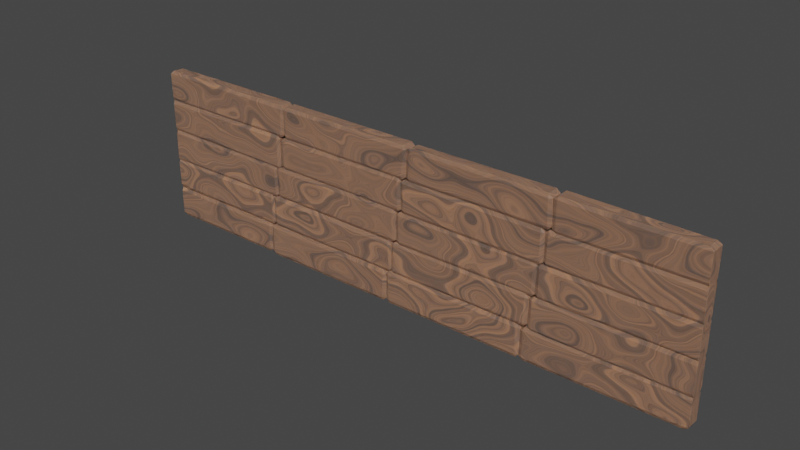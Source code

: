 # Source: wallinsideV1.blend  (saved by Blender 3.3.6; exported with 4.5.12 LTS)
import bpy
from mathutils import Matrix  # noqa: F401  (used for matrix-valued properties, if any)

bpy.ops.wm.read_factory_settings(use_empty=True)
scene = bpy.context.scene
scene.name = 'Scene'

# ---- collections
col_collection = bpy.data.collections.new('Collection'); scene.collection.children.link(col_collection)

# ---- materials (node trees are filled in below, after node groups)
mat_door_material = bpy.data.materials.new('door material')
mat_door_material.use_transparent_shadow = False

# ---- material node trees
mat_door_material.use_nodes = True; mat_door_material.node_tree.nodes.clear()
_N = mat_door_material.node_tree.nodes; _L = mat_door_material.node_tree.links
n0 = _N.new('ShaderNodeTexCoord'); n0.name = 'Texture Coordinate'; n0.location = (-1004, 79)
n1 = _N.new('ShaderNodeMapping'); n1.name = 'Mapping'; n1.location = (-824, 79)
n1.inputs[3].default_value = (0.55, 2.1, 1.0)
n2 = _N.new('ShaderNodeBsdfPrincipled'); n2.name = 'Principled BSDF'; n2.location = (172, 282)
n2.distribution = 'GGX'
n2.subsurface_method = 'RANDOM_WALK_SKIN'
n2.inputs[3].default_value = 1.45
n2.inputs[8].default_value = 1.0
n2.inputs[10].default_value = 0.07273
n2.inputs[27].default_value = (0.0, 0.0, 0.0, 1.0)
n2.inputs[28].default_value = 1.0
n3 = _N.new('ShaderNodeOutputMaterial'); n3.name = 'Material Output'; n3.location = (462, 282)
n4 = _N.new('ShaderNodeTexNoise'); n4.name = 'Noise Texture'; n4.location = (-405, 111)
n4.inputs[2].default_value = 2.0
n4.inputs[3].default_value = 18.8
n4.inputs[4].default_value = 0.7875
n4.inputs[8].default_value = 0.8
n5 = _N.new('ShaderNodeValToRGB'); n5.name = 'ColorRamp.001'; n5.location = (-241, -170)
while len(n5.color_ramp.elements) > 1: n5.color_ramp.elements.remove(n5.color_ramp.elements[-1])
n5.color_ramp.elements[0].position = 0.2636; n5.color_ramp.elements[0].color = (0.0, 0.0, 0.0, 1.0)
_e = n5.color_ramp.elements.new(0.8523); _e.color = (1.0, 1.0, 1.0, 1.0)
n6 = _N.new('ShaderNodeBump'); n6.name = 'Bump'; n6.location = (-219, -451)
n6.inputs[0].default_value = 0.1
n6.inputs[1].default_value = 1.0
n6.inputs[2].default_value = 1.0
n7 = _N.new('ShaderNodeValToRGB'); n7.name = 'ColorRamp'; n7.location = (-207, 104)
n7.color_ramp.interpolation = 'EASE'
while len(n7.color_ramp.elements) > 1: n7.color_ramp.elements.remove(n7.color_ramp.elements[-1])
n7.color_ramp.elements[0].position = 0.0; n7.color_ramp.elements[0].color = (0.2249, 0.06509, 0.02765, 1.0)
_e = n7.color_ramp.elements.new(0.2727); _e.color = (0.5206, 0.2218, 0.09714, 1.0)
_e = n7.color_ramp.elements.new(0.7); _e.color = (0.0, 0.0, 0.0, 1.0)
n8 = _N.new('ShaderNodeTexNoise'); n8.name = 'Musgrave Texture'; n8.location = (-644, 119)
n8.width = 150
n8.normalize = False
n8.inputs[2].default_value = 0.4
n8.inputs[3].default_value = 1.0
n8.inputs[4].default_value = 0.25
n9 = _N.new('ShaderNodeMix'); n9.name = 'Mix'; n9.location = (2, 162)
n9.data_type = 'RGBA'
n9.inputs[0].default_value = 0.07273
n9.inputs[7].default_value = (0.8, 0.8, 0.8, 1.0)
_L.new(n2.outputs[0], n3.inputs[0])
_L.new(n8.outputs[0], n4.inputs[0])
_L.new(n1.outputs[0], n8.inputs[0])
_L.new(n0.outputs[3], n1.inputs[0])
_L.new(n4.outputs[0], n7.inputs[0])
_L.new(n7.outputs[0], n2.inputs[9])
_L.new(n4.outputs[0], n6.inputs[3])
_L.new(n6.outputs[0], n2.inputs[5])
_L.new(n4.outputs[0], n5.inputs[0])
_L.new(n5.outputs[0], n2.inputs[2])
_L.new(n7.outputs[0], n9.inputs[6])
_L.new(n9.outputs[2], n2.inputs[0])
n3.is_active_output = True

# ---- world
world_world = bpy.data.worlds.new('World'); scene.world = world_world
world_world.use_nodes = True; world_world.node_tree.nodes.clear()
_N = world_world.node_tree.nodes; _L = world_world.node_tree.links
n0 = _N.new('ShaderNodeOutputWorld'); n0.name = 'World Output'; n0.location = (300, 300)
n1 = _N.new('ShaderNodeBackground'); n1.name = 'Background'; n1.location = (10, 300)
n1.inputs[0].default_value = (0.05088, 0.05088, 0.05088, 1.0)
_L.new(n1.outputs[0], n0.inputs[0])
n0.is_active_output = True
world_world.color = (0.05088, 0.05088, 0.05088)
world_world.use_sun_shadow = False
world_world.sun_shadow_jitter_overblur = 0.0

# ---- meshes
me_cube = bpy.data.meshes.new('Cube')
me_cube.from_pydata([(8.173, 0.4519, 1.848), (8.176, 0.3665, 2.045), (8.398, 0.3618, 1.846), (8.173, 0.3251, 0.03866), (8.18, 0.4187, 0.2402), (8.393, 0.3285, 0.2373), (8.418, -0.379, 1.825), (8.207, -0.3832, 2.023), (8.201, -0.4679, 1.821), (8.347, -0.3405, 0.2198), (8.119, -0.4306, 0.2178), (8.116, -0.3363, 0.0209), (0.01943, 0.4664, 1.806), (0.01943, 0.3771, 1.803), (0.01943, 0.3799, 2.003), (0.01943, 0.3536, 0.2748), (0.01943, 0.4427, 0.2788), (0.2638, 0.3501, 0.07414), (0.01943, -0.3576, 1.783), (0.01943, -0.4478, 1.781), (0.01943, -0.3581, 1.983), (0.2638, -0.3587, 0.03258), (0.01943, -0.448, 0.2267), (0.01943, -0.359, 0.2323), (17.42, 0.4459, 1.892), (17.42, 0.355, 2.085), (17.64, 0.3562, 1.887), (17.4, 0.3686, 0.01896), (17.4, 0.4568, 0.2187), (17.63, 0.3675, 0.2182), (17.65, -0.3986, 1.835), (17.43, -0.4012, 2.034), (17.43, -0.4868, 1.828), (17.63, -0.3673, 0.2155), (17.41, -0.4574, 0.2138), (17.41, -0.364, 0.01486), (8.6, 0.4517, 1.84), (8.378, 0.3623, 1.837), (8.598, 0.3627, 2.038), (8.39, 0.358, 0.221), (8.611, 0.4478, 0.2267), (8.612, 0.3578, 0.02117), (8.367, -0.35, 1.822), (8.586, -0.441, 1.82), (8.586, -0.3479, 2.021), (8.608, -0.3832, -0.0272), (8.605, -0.4691, 0.1661), (8.385, -0.3799, 0.1714), (26.65, 0.4285, 1.802), (26.65, 0.3371, 2.007), (26.87, 0.3379, 1.806), (26.68, 0.3552, 0.0366), (26.68, 0.4428, 0.2363), (26.9, 0.3529, 0.238), (26.83, -0.357, 1.853), (26.6, -0.3542, 2.053), (26.6, -0.4465, 1.86), (26.83, -0.3796, 0.2356), (26.6, -0.4688, 0.2342), (26.61, -0.382, 0.03514), (17.87, 0.4658, 1.852), (17.64, 0.3772, 1.855), (17.87, 0.3768, 2.053), (17.57, 0.373, 0.1606), (17.78, 0.462, 0.1592), (17.78, 0.3719, -0.03681), (17.62, -0.3582, 1.868), (17.84, -0.4477, 1.87), (17.84, -0.3574, 2.068), (17.86, -0.3658, -0.008101), (17.87, -0.4545, 0.195), (17.64, -0.3647, 0.1904), (36.7, 0.4227, 1.856), (36.7, 0.3302, 2.054), (36.7, 0.3325, 1.855), (36.47, 0.359, 0.04178), (36.7, 0.4456, 0.2376), (36.7, 0.3562, 0.2418), (36.7, -0.3638, 1.847), (36.7, -0.3626, 2.047), (36.7, -0.4533, 1.846), (36.7, -0.3733, 0.2706), (36.7, -0.463, 0.2729), (36.47, -0.3747, 0.06984), (27.08, 0.4482, 1.866), (26.86, 0.3594, 1.864), (27.08, 0.3593, 2.063), (26.9, 0.3542, 0.2151), (27.12, 0.4438, 0.2155), (27.12, 0.3536, 0.01628), (26.86, -0.3653, 1.844), (27.08, -0.4548, 1.842), (27.09, -0.3634, 2.044), (27.06, -0.3827, 0.01881), (27.05, -0.4703, 0.2185), (26.84, -0.381, 0.2169), (8.57, 0.459, 3.79), (8.564, 0.3677, 3.994), (8.787, 0.3696, 3.793), (8.581, 0.3838, 2.069), (8.584, 0.4716, 2.27), (8.8, 0.3827, 2.27), (8.749, -0.3669, 3.824), (8.526, -0.3692, 4.024), (8.524, -0.4567, 3.828), (8.764, -0.3506, 2.258), (8.539, -0.4405, 2.256), (8.545, -0.3489, 2.058), (0.01943, 0.4477, 3.842), (0.01943, 0.3579, 3.842), (0.01943, 0.3581, 4.04), (0.01943, 0.3583, 2.221), (0.01943, 0.4484, 2.22), (0.01943, 0.3589, 2.023), (0.01943, -0.3766, 3.83), (0.01943, -0.466, 3.829), (0.01943, -0.378, 4.03), (0.01943, -0.362, 2.038), (0.01943, -0.4531, 2.24), (0.01943, -0.3639, 2.237), (17.83, 0.4743, 3.903), (17.83, 0.3874, 4.091), (18.05, 0.3856, 3.891), (17.78, 0.3617, 2.042), (17.78, 0.4538, 2.24), (18.01, 0.3644, 2.241), (18.03, -0.3758, 3.795), (17.81, -0.379, 3.996), (17.81, -0.4645, 3.785), (18.05, -0.3456, 2.251), (17.84, -0.4359, 2.253), (17.84, -0.3425, 2.052), (9.034, 0.4366, 3.895), (8.801, 0.3462, 3.891), (9.026, 0.3456, 4.09), (8.781, 0.3574, 2.28), (9.009, 0.447, 2.278), (8.998, 0.3589, 2.08), (8.709, -0.352, 3.855), (8.917, -0.4422, 3.849), (8.928, -0.3504, 4.053), (8.938, -0.3714, 2.088), (8.928, -0.4587, 2.288), (8.715, -0.3699, 2.288), (27.02, 0.4515, 3.874), (27.02, 0.3623, 4.074), (27.25, 0.3625, 3.876), (27.08, 0.3598, 2.071), (27.08, 0.4496, 2.267), (27.29, 0.3602, 2.271), (27.27, -0.3821, 3.874), (27.05, -0.3839, 4.073), (27.05, -0.4702, 3.874), (27.24, -0.3564, 2.3), (27.01, -0.4469, 2.304), (27.01, -0.354, 2.101), (18.26, 0.434, 3.801), (18.03, 0.344, 3.804), (18.25, 0.3428, 4.005), (18.05, 0.3574, 2.236), (18.28, 0.447, 2.231), (18.27, 0.3592, 2.038), (18.0, -0.3299, 3.843), (18.22, -0.421, 3.849), (18.22, -0.3247, 4.042), (18.22, -0.3891, 2.092), (18.21, -0.4718, 2.297), (18.0, -0.3832, 2.291), (36.7, 0.447, 3.852), (36.7, 0.3561, 4.052), (36.7, 0.3578, 3.853), (36.7, 0.3702, 2.043), (36.7, 0.4583, 2.248), (36.7, 0.3687, 2.241), (36.7, -0.363, 3.853), (36.7, -0.3617, 4.052), (36.7, -0.4526, 3.852), (36.7, -0.3742, 2.197), (36.7, -0.4634, 2.191), (36.7, -0.3753, 1.997), (27.46, 0.4335, 3.823), (27.25, 0.3435, 3.824), (27.46, 0.3402, 4.025), (27.29, 0.3721, 2.296), (27.52, 0.4614, 2.308), (27.52, 0.3758, 2.095), (27.29, -0.3619, 3.839), (27.51, -0.4514, 3.841), (27.51, -0.362, 4.039), (27.5, -0.361, 1.989), (27.5, -0.4505, 2.175), (27.28, -0.3606, 2.189), (8.96, 0.4415, 5.887), (8.966, 0.3491, 6.084), (9.175, 0.3513, 5.885), (8.859, 0.3777, 4.043), (8.863, 0.4645, 4.243), (9.092, 0.3747, 4.242), (9.134, -0.353, 5.862), (8.911, -0.3541, 6.061), (8.907, -0.4422, 5.859), (9.143, -0.3412, 4.238), (8.931, -0.4318, 4.236), (8.925, -0.3409, 4.037), (0.01943, 0.4673, 5.895), (0.01943, 0.3785, 5.889), (0.01943, 0.3768, 6.089), (0.01943, 0.3866, 4.243), (0.01943, 0.4758, 4.249), (0.01943, 0.3873, 4.044), (0.01943, -0.3489, 5.84), (0.01943, -0.4388, 5.835), (0.01943, -0.3453, 6.041), (0.01943, -0.3852, 3.991), (0.01943, -0.4707, 4.184), (0.01943, -0.3821, 4.19), (18.18, 0.4574, 5.872), (18.17, 0.3702, 6.073), (18.39, 0.368, 5.874), (18.15, 0.3471, 4.063), (18.16, 0.439, 4.264), (18.37, 0.3487, 4.261), (18.34, -0.3632, 5.892), (18.12, -0.3672, 6.092), (18.11, -0.4531, 5.895), (18.36, -0.3331, 4.252), (18.13, -0.4231, 4.251), (18.14, -0.3299, 4.053), (9.287, 0.4547, 5.866), (9.067, 0.365, 5.867), (9.286, 0.3637, 6.067), (9.088, 0.3768, 4.319), (9.304, 0.4656, 4.323), (9.311, 0.3776, 4.118), (9.078, -0.3743, 5.878), (9.3, -0.4637, 5.879), (9.293, -0.3774, 6.077), (9.345, -0.3443, 4.076), (9.344, -0.4371, 4.271), (9.119, -0.3479, 4.276), (27.4, 0.4242, 5.837), (27.41, 0.3317, 6.042), (27.63, 0.3342, 5.843), (27.39, 0.3609, 4.06), (27.39, 0.4474, 4.26), (27.61, 0.3582, 4.26), (27.69, -0.3466, 5.885), (27.47, -0.3451, 6.083), (27.47, -0.4361, 5.889), (27.63, -0.3586, 4.256), (27.41, -0.449, 4.256), (27.4, -0.361, 4.057), (18.54, 0.4371, 5.837), (18.32, 0.348, 5.837), (18.55, 0.3481, 6.036), (18.29, 0.3443, 4.266), (18.5, 0.434, 4.266), (18.51, 0.344, 4.066), (18.37, -0.3534, 5.832), (18.59, -0.4429, 5.833), (18.58, -0.3486, 6.033), (18.64, -0.3954, 4.065), (18.65, -0.48, 4.264), (18.41, -0.3914, 4.264), (36.7, 0.4443, 5.88), (36.7, 0.3524, 6.079), (36.7, 0.3543, 5.88), (36.7, 0.3761, 4.06), (36.7, 0.4632, 4.261), (36.7, 0.374, 4.26), (36.7, -0.3618, 5.874), (36.7, -0.3656, 6.074), (36.7, -0.4511, 5.874), (36.7, -0.3281, 4.243), (36.7, -0.4189, 4.241), (36.7, -0.3252, 4.044), (27.83, 0.4582, 5.874), (27.61, 0.3691, 5.873), (27.83, 0.3694, 6.073), (27.59, 0.3635, 4.24), (27.81, 0.4533, 4.239), (27.81, 0.3631, 4.041), (27.61, -0.3528, 5.865), (27.83, -0.4427, 5.865), (27.83, -0.3507, 6.065), (27.83, -0.3739, 4.059), (27.83, -0.461, 4.261), (27.6, -0.3726, 4.259), (9.27, 0.4229, 7.871), (9.27, 0.3317, 8.076), (9.488, 0.3331, 7.875), (9.245, 0.3488, 6.05), (9.244, 0.4365, 6.257), (9.469, 0.3472, 6.248), (9.474, -0.3725, 7.918), (9.251, -0.3742, 8.117), (9.251, -0.4619, 7.923), (9.492, -0.3569, 6.183), (9.275, -0.4462, 6.176), (9.274, -0.355, 5.985), (0.01943, 0.43, 7.914), (0.01943, 0.3407, 7.912), (0.01943, 0.3401, 8.111), (0.01943, 0.3437, 6.3), (0.01943, 0.4334, 6.305), (0.01943, 0.3443, 6.099), (0.01943, -0.3661, 7.89), (0.01943, -0.4558, 7.888), (0.01943, -0.3679, 8.09), (0.01943, -0.3508, 6.054), (0.01943, -0.442, 6.248), (0.01943, -0.3524, 6.255), (18.49, 0.4549, 7.873), (18.49, 0.3635, 8.079), (18.71, 0.3653, 7.879), (18.51, 0.3821, 6.047), (18.51, 0.4698, 6.244), (18.73, 0.381, 6.247), (18.71, -0.3768, 7.928), (18.49, -0.3781, 8.125), (18.49, -0.4661, 7.932), (18.73, -0.3644, 6.267), (18.51, -0.4536, 6.27), (18.51, -0.3626, 6.068), (9.7, 0.4511, 7.863), (9.486, 0.3615, 7.862), (9.71, 0.3628, 8.062), (9.467, 0.3515, 6.234), (9.677, 0.4417, 6.229), (9.685, 0.351, 6.035), (9.547, -0.3674, 7.856), (9.774, -0.4571, 7.858), (9.767, -0.3697, 8.058), (9.773, -0.3488, 6.081), (9.783, -0.4404, 6.287), (9.551, -0.3506, 6.281), (27.74, 0.4509, 7.887), (27.75, 0.363, 8.088), (27.96, 0.3614, 7.888), (27.73, 0.3466, 6.015), (27.73, 0.4378, 6.212), (27.95, 0.348, 6.213), (27.98, -0.3795, 7.896), (27.76, -0.3782, 8.095), (27.76, -0.4689, 7.897), (27.98, -0.3889, 6.231), (27.77, -0.4778, 6.234), (27.76, -0.3894, 6.032), (18.96, 0.4537, 7.875), (18.73, 0.3642, 7.876), (18.96, 0.3649, 8.076), (18.72, 0.3579, 6.253), (18.94, 0.4472, 6.252), (18.94, 0.3569, 6.053), (18.69, -0.3727, 7.886), (18.9, -0.4623, 7.887), (18.9, -0.3737, 8.085), (18.96, -0.3649, 6.055), (18.95, -0.4554, 6.255), (18.73, -0.3652, 6.255), (36.7, 0.4563, 7.885), (36.7, 0.3685, 8.083), (36.7, 0.3669, 7.882), (36.7, 0.3516, 6.05), (36.7, 0.4429, 6.248), (36.7, 0.3531, 6.249), (36.7, -0.3628, 7.878), (36.7, -0.3629, 8.078), (36.7, -0.4523, 7.878), (36.7, -0.3611, 6.267), (36.7, -0.4506, 6.269), (36.7, -0.3608, 6.068), (28.24, 0.4523, 7.957), (28.02, 0.3626, 7.955), (28.24, 0.3628, 8.153), (27.99, 0.362, 6.296), (28.22, 0.4513, 6.296), (28.21, 0.3617, 6.096), (27.99, -0.3612, 7.919), (28.21, -0.4508, 7.914), (28.21, -0.3616, 8.118), (28.18, -0.3582, 6.091), (28.18, -0.4481, 6.289), (27.96, -0.3585, 6.291), (9.693, 0.4684, 9.902), (9.702, 0.3813, 10.1), (9.916, 0.3788, 9.903), (9.627, 0.356, 8.071), (9.638, 0.448, 8.27), (9.855, 0.3584, 8.271), (9.932, -0.3845, 9.898), (9.724, -0.3876, 10.1), (9.714, -0.4735, 9.897), (9.832, -0.3544, 8.276), (9.607, -0.4443, 8.277), (9.598, -0.351, 8.077), (0.01943, 0.467, 9.837), (0.01943, 0.3775, 9.841), (0.1753, 0.3797, 10.04), (0.01943, 0.3594, 8.249), (0.01943, 0.4489, 8.246), (0.01943, 0.3571, 8.051), (0.01943, -0.3613, 9.884), (0.01943, -0.4514, 9.89), (0.1753, -0.3618, 10.08), (0.01943, -0.3617, 8.079), (0.01943, -0.4511, 8.282), (0.01943, -0.3619, 8.278), (18.9, 0.4606, 9.897), (18.89, 0.3715, 10.1), (19.11, 0.371, 9.897), (18.88, 0.3674, 8.06), (18.89, 0.4574, 8.257), (19.1, 0.3679, 8.259), (19.09, -0.363, 9.889), (18.88, -0.3617, 10.09), (18.87, -0.4525, 9.888), (19.04, -0.3728, 8.274), (18.81, -0.4622, 8.277), (18.81, -0.3738, 8.075), (10.07, 0.463, 9.853), (9.855, 0.3735, 9.856), (10.07, 0.374, 10.06), (9.88, 0.3692, 8.272), (10.1, 0.4587, 8.269), (10.1, 0.3687, 8.072), (9.864, -0.3608, 9.885), (10.09, -0.4504, 9.888), (10.08, -0.3601, 10.08), (10.09, -0.3676, 8.089), (10.09, -0.4564, 8.291), (9.867, -0.3667, 8.289), (28.04, 0.4549, 9.899), (28.03, 0.3693, 10.1), (28.26, 0.3659, 9.9), (28.13, 0.3319, 8.087), (28.12, 0.4253, 8.281), (28.34, 0.3347, 8.287), (28.3, -0.4002, 9.888), (28.07, -0.4, 10.09), (28.08, -0.4885, 9.887), (28.34, -0.3918, 8.337), (28.12, -0.4808, 8.342), (28.13, -0.3902, 8.136), (19.33, 0.4381, 9.836), (19.12, 0.3479, 9.842), (19.34, 0.3456, 10.04), (19.08, 0.3719, 8.277), (19.3, 0.4605, 8.276), (19.3, 0.374, 8.077), (19.17, -0.3518, 9.902), (19.39, -0.4425, 9.909), (19.4, -0.3514, 10.1), (19.31, -0.3674, 8.083), (19.32, -0.4553, 8.283), (19.1, -0.3652, 8.28), (36.7, 0.4503, 9.895), (36.47, 0.3606, 10.09), (36.7, 0.3601, 9.893), (36.7, 0.3617, 8.069), (36.7, 0.451, 8.264), (36.7, 0.3617, 8.269), (36.7, -0.3655, 9.882), (36.47, -0.3638, 10.08), (36.7, -0.4549, 9.881), (36.7, -0.3784, 8.309), (36.7, -0.4674, 8.312), (36.7, -0.3796, 8.108), (28.57, 0.4735, 9.931), (28.35, 0.3845, 9.928), (28.57, 0.3873, 10.13), (28.36, 0.357, 8.27), (28.58, 0.4468, 8.274), (28.58, 0.354, 8.07), (28.36, -0.3578, 9.901), (28.58, -0.4475, 9.897), (28.58, -0.3575, 10.1), (28.57, -0.3629, 8.042), (28.57, -0.4519, 8.238), (28.35, -0.362, 8.24)], [], [(17, 3, 11, 21), (23, 18, 13, 15), (40, 36, 24, 28), (10, 8, 19, 22), (1, 14, 20, 7), (5, 2, 6, 9), (41, 27, 35, 45), (47, 42, 37, 39), (64, 60, 48, 52), (34, 32, 43, 46), (25, 38, 44, 31), (29, 26, 30, 33), (65, 51, 59, 69), (71, 66, 61, 63), (88, 84, 72, 76), (58, 56, 67, 70), (49, 62, 68, 55), (53, 50, 54, 57), (89, 75, 83, 93), (95, 90, 85, 87), (112, 108, 96, 100), (82, 80, 91, 94), (73, 86, 92, 79), (77, 74, 78, 81), (113, 99, 107, 117), (119, 114, 109, 111), (136, 132, 120, 124), (106, 104, 115, 118), (97, 110, 116, 103), (101, 98, 102, 105), (137, 123, 131, 141), (143, 138, 133, 135), (160, 156, 144, 148), (130, 128, 139, 142), (121, 134, 140, 127), (125, 122, 126, 129), (161, 147, 155, 165), (167, 162, 157, 159), (184, 180, 168, 172), (154, 152, 163, 166), (145, 158, 164, 151), (149, 146, 150, 153), (185, 171, 179, 189), (191, 186, 181, 183), (208, 204, 192, 196), (178, 176, 187, 190), (169, 182, 188, 175), (173, 170, 174, 177), (209, 195, 203, 213), (215, 210, 205, 207), (232, 228, 216, 220), (202, 200, 211, 214), (193, 206, 212, 199), (197, 194, 198, 201), (233, 219, 227, 237), (239, 234, 229, 231), (256, 252, 240, 244), (226, 224, 235, 238), (217, 230, 236, 223), (221, 218, 222, 225), (257, 243, 251, 261), (263, 258, 253, 255), (280, 276, 264, 268), (250, 248, 259, 262), (241, 254, 260, 247), (245, 242, 246, 249), (281, 267, 275, 285), (287, 282, 277, 279), (304, 300, 288, 292), (274, 272, 283, 286), (265, 278, 284, 271), (269, 266, 270, 273), (305, 291, 299, 309), (311, 306, 301, 303), (328, 324, 312, 316), (298, 296, 307, 310), (289, 302, 308, 295), (293, 290, 294, 297), (329, 315, 323, 333), (335, 330, 325, 327), (352, 348, 336, 340), (322, 320, 331, 334), (313, 326, 332, 319), (317, 314, 318, 321), (353, 339, 347, 357), (359, 354, 349, 351), (376, 372, 360, 364), (346, 344, 355, 358), (337, 350, 356, 343), (341, 338, 342, 345), (377, 363, 371, 381), (383, 378, 373, 375), (400, 396, 384, 388), (370, 368, 379, 382), (361, 374, 380, 367), (365, 362, 366, 369), (401, 387, 395, 405), (407, 402, 397, 399), (424, 420, 408, 412), (394, 392, 403, 406), (385, 398, 404, 391), (389, 386, 390, 393), (425, 411, 419, 429), (431, 426, 421, 423), (448, 444, 432, 436), (418, 416, 427, 430), (409, 422, 428, 415), (413, 410, 414, 417), (449, 435, 443, 453), (455, 450, 445, 447), (472, 468, 456, 460), (442, 440, 451, 454), (433, 446, 452, 439), (437, 434, 438, 441), (473, 459, 467, 477), (479, 474, 469, 471), (466, 464, 475, 478), (457, 470, 476, 463), (461, 458, 462, 465), (0, 1, 2), (3, 4, 5), (6, 7, 8), (9, 10, 11), (12, 13, 14), (15, 16, 17), (18, 19, 20), (21, 22, 23), (24, 25, 26), (27, 28, 29), (30, 31, 32), (33, 34, 35), (36, 37, 38), (39, 40, 41), (42, 43, 44), (45, 46, 47), (48, 49, 50), (51, 52, 53), (54, 55, 56), (57, 58, 59), (60, 61, 62), (63, 64, 65), (66, 67, 68), (69, 70, 71), (72, 73, 74), (75, 76, 77), (78, 79, 80), (81, 82, 83), (84, 85, 86), (87, 88, 89), (90, 91, 92), (93, 94, 95), (96, 97, 98), (99, 100, 101), (102, 103, 104), (105, 106, 107), (108, 109, 110), (111, 112, 113), (114, 115, 116), (117, 118, 119), (120, 121, 122), (123, 124, 125), (126, 127, 128), (129, 130, 131), (132, 133, 134), (135, 136, 137), (138, 139, 140), (141, 142, 143), (144, 145, 146), (147, 148, 149), (150, 151, 152), (153, 154, 155), (156, 157, 158), (159, 160, 161), (162, 163, 164), (165, 166, 167), (168, 169, 170), (171, 172, 173), (174, 175, 176), (177, 178, 179), (180, 181, 182), (183, 184, 185), (186, 187, 188), (189, 190, 191), (192, 193, 194), (195, 196, 197), (198, 199, 200), (201, 202, 203), (204, 205, 206), (207, 208, 209), (210, 211, 212), (213, 214, 215), (216, 217, 218), (219, 220, 221), (222, 223, 224), (225, 226, 227), (228, 229, 230), (231, 232, 233), (234, 235, 236), (237, 238, 239), (240, 241, 242), (243, 244, 245), (246, 247, 248), (249, 250, 251), (252, 253, 254), (255, 256, 257), (258, 259, 260), (261, 262, 263), (264, 265, 266), (267, 268, 269), (270, 271, 272), (273, 274, 275), (276, 277, 278), (279, 280, 281), (282, 283, 284), (285, 286, 287), (288, 289, 290), (291, 292, 293), (294, 295, 296), (297, 298, 299), (300, 301, 302), (303, 304, 305), (306, 307, 308), (309, 310, 311), (312, 313, 314), (315, 316, 317), (318, 319, 320), (321, 322, 323), (324, 325, 326), (327, 328, 329), (330, 331, 332), (333, 334, 335), (336, 337, 338), (339, 340, 341), (342, 343, 344), (345, 346, 347), (348, 349, 350), (351, 352, 353), (354, 355, 356), (357, 358, 359), (360, 361, 362), (363, 364, 365), (366, 367, 368), (369, 370, 371), (372, 373, 374), (375, 376, 377), (378, 379, 380), (381, 382, 383), (384, 385, 386), (387, 388, 389), (390, 391, 392), (393, 394, 395), (396, 397, 398), (399, 400, 401), (402, 403, 404), (405, 406, 407), (408, 409, 410), (411, 412, 413), (414, 415, 416), (417, 418, 419), (420, 421, 422), (423, 424, 425), (426, 427, 428), (429, 430, 431), (432, 433, 434), (435, 436, 437), (438, 439, 440), (441, 442, 443), (444, 445, 446), (447, 448, 449), (450, 451, 452), (453, 454, 455), (456, 457, 458), (459, 460, 461), (462, 463, 464), (465, 466, 467), (468, 469, 470), (471, 472, 473), (474, 475, 476), (477, 478, 479), (17, 21, 23, 15), (3, 17, 16, 4), (2, 5, 4, 0), (22, 19, 18, 23), (8, 10, 9, 6), (12, 16, 15, 13), (7, 20, 19, 8), (1, 7, 6, 2), (21, 11, 10, 22), (20, 14, 13, 18), (14, 1, 0, 12), (11, 3, 5, 9), (41, 45, 47, 39), (27, 41, 40, 28), (26, 29, 28, 24), (46, 43, 42, 47), (32, 34, 33, 30), (36, 40, 39, 37), (31, 44, 43, 32), (25, 31, 30, 26), (45, 35, 34, 46), (44, 38, 37, 42), (38, 25, 24, 36), (35, 27, 29, 33), (65, 69, 71, 63), (51, 65, 64, 52), (50, 53, 52, 48), (70, 67, 66, 71), (56, 58, 57, 54), (60, 64, 63, 61), (55, 68, 67, 56), (49, 55, 54, 50), (69, 59, 58, 70), (68, 62, 61, 66), (62, 49, 48, 60), (59, 51, 53, 57), (89, 93, 95, 87), (75, 89, 88, 76), (74, 77, 76, 72), (94, 91, 90, 95), (80, 82, 81, 78), (84, 88, 87, 85), (79, 92, 91, 80), (73, 79, 78, 74), (93, 83, 82, 94), (92, 86, 85, 90), (86, 73, 72, 84), (83, 75, 77, 81), (113, 117, 119, 111), (99, 113, 112, 100), (98, 101, 100, 96), (118, 115, 114, 119), (104, 106, 105, 102), (108, 112, 111, 109), (103, 116, 115, 104), (97, 103, 102, 98), (117, 107, 106, 118), (116, 110, 109, 114), (110, 97, 96, 108), (107, 99, 101, 105), (137, 141, 143, 135), (123, 137, 136, 124), (122, 125, 124, 120), (142, 139, 138, 143), (128, 130, 129, 126), (132, 136, 135, 133), (127, 140, 139, 128), (121, 127, 126, 122), (141, 131, 130, 142), (140, 134, 133, 138), (134, 121, 120, 132), (131, 123, 125, 129), (161, 165, 167, 159), (147, 161, 160, 148), (146, 149, 148, 144), (166, 163, 162, 167), (152, 154, 153, 150), (156, 160, 159, 157), (151, 164, 163, 152), (145, 151, 150, 146), (165, 155, 154, 166), (164, 158, 157, 162), (158, 145, 144, 156), (155, 147, 149, 153), (185, 189, 191, 183), (171, 185, 184, 172), (170, 173, 172, 168), (190, 187, 186, 191), (176, 178, 177, 174), (180, 184, 183, 181), (175, 188, 187, 176), (169, 175, 174, 170), (189, 179, 178, 190), (188, 182, 181, 186), (182, 169, 168, 180), (179, 171, 173, 177), (209, 213, 215, 207), (195, 209, 208, 196), (194, 197, 196, 192), (214, 211, 210, 215), (200, 202, 201, 198), (204, 208, 207, 205), (199, 212, 211, 200), (193, 199, 198, 194), (213, 203, 202, 214), (212, 206, 205, 210), (206, 193, 192, 204), (203, 195, 197, 201), (233, 237, 239, 231), (219, 233, 232, 220), (218, 221, 220, 216), (238, 235, 234, 239), (224, 226, 225, 222), (228, 232, 231, 229), (223, 236, 235, 224), (217, 223, 222, 218), (237, 227, 226, 238), (236, 230, 229, 234), (230, 217, 216, 228), (227, 219, 221, 225), (257, 261, 263, 255), (243, 257, 256, 244), (242, 245, 244, 240), (262, 259, 258, 263), (248, 250, 249, 246), (252, 256, 255, 253), (247, 260, 259, 248), (241, 247, 246, 242), (261, 251, 250, 262), (260, 254, 253, 258), (254, 241, 240, 252), (251, 243, 245, 249), (281, 285, 287, 279), (267, 281, 280, 268), (266, 269, 268, 264), (286, 283, 282, 287), (272, 274, 273, 270), (276, 280, 279, 277), (271, 284, 283, 272), (265, 271, 270, 266), (285, 275, 274, 286), (284, 278, 277, 282), (278, 265, 264, 276), (275, 267, 269, 273), (305, 309, 311, 303), (291, 305, 304, 292), (290, 293, 292, 288), (310, 307, 306, 311), (296, 298, 297, 294), (300, 304, 303, 301), (295, 308, 307, 296), (289, 295, 294, 290), (309, 299, 298, 310), (308, 302, 301, 306), (302, 289, 288, 300), (299, 291, 293, 297), (329, 333, 335, 327), (315, 329, 328, 316), (314, 317, 316, 312), (334, 331, 330, 335), (320, 322, 321, 318), (324, 328, 327, 325), (319, 332, 331, 320), (313, 319, 318, 314), (333, 323, 322, 334), (332, 326, 325, 330), (326, 313, 312, 324), (323, 315, 317, 321), (353, 357, 359, 351), (339, 353, 352, 340), (338, 341, 340, 336), (358, 355, 354, 359), (344, 346, 345, 342), (348, 352, 351, 349), (343, 356, 355, 344), (337, 343, 342, 338), (357, 347, 346, 358), (356, 350, 349, 354), (350, 337, 336, 348), (347, 339, 341, 345), (377, 381, 383, 375), (363, 377, 376, 364), (362, 365, 364, 360), (382, 379, 378, 383), (368, 370, 369, 366), (372, 376, 375, 373), (367, 380, 379, 368), (361, 367, 366, 362), (381, 371, 370, 382), (380, 374, 373, 378), (374, 361, 360, 372), (371, 363, 365, 369), (401, 405, 407, 399), (387, 401, 400, 388), (386, 389, 388, 384), (406, 403, 402, 407), (392, 394, 393, 390), (396, 400, 399, 397), (391, 404, 403, 392), (385, 391, 390, 386), (405, 395, 394, 406), (404, 398, 397, 402), (398, 385, 384, 396), (395, 387, 389, 393), (425, 429, 431, 423), (411, 425, 424, 412), (410, 413, 412, 408), (430, 427, 426, 431), (416, 418, 417, 414), (420, 424, 423, 421), (415, 428, 427, 416), (409, 415, 414, 410), (429, 419, 418, 430), (428, 422, 421, 426), (422, 409, 408, 420), (419, 411, 413, 417), (449, 453, 455, 447), (435, 449, 448, 436), (434, 437, 436, 432), (454, 451, 450, 455), (440, 442, 441, 438), (444, 448, 447, 445), (439, 452, 451, 440), (433, 439, 438, 434), (453, 443, 442, 454), (452, 446, 445, 450), (446, 433, 432, 444), (443, 435, 437, 441), (473, 477, 479, 471), (459, 473, 472, 460), (458, 461, 460, 456), (478, 475, 474, 479), (464, 466, 465, 462), (468, 472, 471, 469), (463, 476, 475, 464), (457, 463, 462, 458), (477, 467, 466, 478), (476, 470, 469, 474), (470, 457, 456, 468), (467, 459, 461, 465), (16, 12, 0, 4)])
_uv = me_cube.uv_layers.new(name='UVMap')
_uv.uv.foreach_set('vector', [0.1309, 0.5253, 0.3691, 0.5266, 0.369, 0.7234, 0.131, 0.7247, 0.4006, 0.02502, 0.5994, 0.02458, 0.5991, 0.2254, 0.4009, 0.225, 0.3997, 0.256, 0.6003, 0.256, 0.6009, 0.494, 0.3991, 0.494, 0.3999, 0.756, 0.6001, 0.7559, 0.5995, 0.9941, 0.4005, 0.994, 0.6309, 0.5241, 0.8691, 0.5244, 0.8691, 0.7256, 0.6309, 0.7259, 0.3998, 0.5261, 0.6002, 0.5246, 0.6001, 0.7254, 0.3999, 0.7239, 0.131, 0.5243, 0.369, 0.5245, 0.369, 0.7255, 0.131, 0.7257, 0.3994, 0.02454, 0.6006, 0.02503, 0.6003, 0.225, 0.3997, 0.2255, 0.3989, 0.2559, 0.6011, 0.256, 0.5997, 0.494, 0.4003, 0.4941, 0.3997, 0.756, 0.6003, 0.756, 0.6007, 0.994, 0.3993, 0.994, 0.631, 0.524, 0.869, 0.5251, 0.8691, 0.7249, 0.6309, 0.726, 0.3992, 0.5244, 0.6008, 0.524, 0.6004, 0.726, 0.3996, 0.7256, 0.1309, 0.5244, 0.3691, 0.5244, 0.369, 0.7256, 0.131, 0.7256, 0.399, 0.02441, 0.601, 0.02446, 0.6012, 0.2255, 0.3988, 0.2256, 0.3993, 0.256, 0.6007, 0.2559, 0.6003, 0.4941, 0.3997, 0.494, 0.3996, 0.756, 0.6004, 0.756, 0.6009, 0.994, 0.3991, 0.994, 0.631, 0.5256, 0.869, 0.5246, 0.869, 0.7254, 0.631, 0.7244, 0.4003, 0.5247, 0.5997, 0.5255, 0.6002, 0.7245, 0.3998, 0.7253, 0.131, 0.5245, 0.369, 0.5245, 0.369, 0.7255, 0.131, 0.7255, 0.3996, 0.02452, 0.6004, 0.02473, 0.6006, 0.2253, 0.3994, 0.2255, 0.3997, 0.2559, 0.6003, 0.2559, 0.5991, 0.4941, 0.4009, 0.4941, 0.4003, 0.756, 0.5997, 0.756, 0.6003, 0.994, 0.3997, 0.994, 0.6309, 0.5256, 0.8691, 0.5249, 0.869, 0.7251, 0.631, 0.7244, 0.3998, 0.5248, 0.6002, 0.5254, 0.5998, 0.7246, 0.4002, 0.7252, 0.1309, 0.5249, 0.3691, 0.5246, 0.3691, 0.7254, 0.1309, 0.7251, 0.4, 0.02479, 0.6, 0.02455, 0.6003, 0.2255, 0.3997, 0.2252, 0.3997, 0.256, 0.6003, 0.256, 0.6008, 0.494, 0.3992, 0.494, 0.4003, 0.756, 0.5997, 0.756, 0.5999, 0.994, 0.4001, 0.994, 0.631, 0.5244, 0.869, 0.5245, 0.869, 0.7255, 0.631, 0.7256, 0.4009, 0.5245, 0.5991, 0.5245, 0.5995, 0.7255, 0.4005, 0.7255, 0.131, 0.5247, 0.369, 0.5253, 0.3691, 0.7247, 0.1309, 0.7253, 0.4003, 0.02479, 0.5997, 0.02538, 0.6001, 0.2246, 0.3999, 0.2252, 0.4003, 0.256, 0.5997, 0.256, 0.6001, 0.494, 0.3999, 0.494, 0.4008, 0.7559, 0.5992, 0.7559, 0.5995, 0.9941, 0.4005, 0.9941, 0.631, 0.5237, 0.869, 0.5255, 0.8691, 0.7245, 0.6309, 0.7263, 0.3995, 0.525, 0.6005, 0.524, 0.5995, 0.726, 0.4005, 0.725, 0.131, 0.5242, 0.369, 0.525, 0.369, 0.725, 0.131, 0.7258, 0.4005, 0.02458, 0.5995, 0.02597, 0.5996, 0.224, 0.4004, 0.2254, 0.401, 0.256, 0.599, 0.256, 0.6001, 0.494, 0.3999, 0.494, 0.4003, 0.756, 0.5997, 0.756, 0.5995, 0.994, 0.4005, 0.994, 0.631, 0.5243, 0.869, 0.5263, 0.869, 0.7237, 0.631, 0.7257, 0.3999, 0.5249, 0.6001, 0.5243, 0.5998, 0.7257, 0.4002, 0.7251, 0.131, 0.5244, 0.369, 0.5242, 0.369, 0.7258, 0.131, 0.7256, 0.3996, 0.02464, 0.6005, 0.0252, 0.5994, 0.2248, 0.4006, 0.2254, 0.3994, 0.256, 0.6006, 0.256, 0.6006, 0.494, 0.3994, 0.494, 0.3992, 0.756, 0.6008, 0.756, 0.6008, 0.994, 0.3992, 0.994, 0.631, 0.525, 0.869, 0.5254, 0.869, 0.7246, 0.631, 0.725, 0.3997, 0.5244, 0.6003, 0.5248, 0.6007, 0.7252, 0.3993, 0.7256, 0.131, 0.5236, 0.369, 0.5249, 0.369, 0.7251, 0.131, 0.7264, 0.3994, 0.02379, 0.6006, 0.02457, 0.6006, 0.2255, 0.3994, 0.2262, 0.4006, 0.2559, 0.5994, 0.2559, 0.6001, 0.4941, 0.3999, 0.4941, 0.3996, 0.756, 0.6004, 0.756, 0.6007, 0.994, 0.3993, 0.994, 0.631, 0.5253, 0.869, 0.5249, 0.869, 0.7251, 0.631, 0.7247, 0.3994, 0.525, 0.6006, 0.5253, 0.6004, 0.7247, 0.3996, 0.725, 0.131, 0.5249, 0.369, 0.5261, 0.369, 0.7239, 0.131, 0.7251, 0.4, 0.0247, 0.6, 0.02444, 0.5995, 0.2256, 0.4005, 0.2253, 0.4003, 0.2559, 0.5997, 0.2559, 0.5998, 0.4941, 0.4002, 0.4941, 0.3994, 0.756, 0.6006, 0.756, 0.6002, 0.994, 0.3998, 0.994, 0.6309, 0.5244, 0.8691, 0.5243, 0.8691, 0.7257, 0.631, 0.7256, 0.3997, 0.5258, 0.6003, 0.5248, 0.6005, 0.7252, 0.3995, 0.7242, 0.1309, 0.5244, 0.3691, 0.5248, 0.369, 0.7252, 0.131, 0.7256, 0.4003, 0.02458, 0.5997, 0.02529, 0.5997, 0.2247, 0.4003, 0.2254, 0.3995, 0.2559, 0.6005, 0.256, 0.6003, 0.494, 0.3997, 0.4941, 0.3996, 0.756, 0.6004, 0.7559, 0.5997, 0.9941, 0.4003, 0.994, 0.6309, 0.5261, 0.8691, 0.5256, 0.8691, 0.7244, 0.6309, 0.7239, 0.4001, 0.5251, 0.5999, 0.5259, 0.6003, 0.7241, 0.3997, 0.7249, 0.1309, 0.5245, 0.3691, 0.5254, 0.3691, 0.7246, 0.1309, 0.7255, 0.3998, 0.02451, 0.6002, 0.0248, 0.6004, 0.2252, 0.3996, 0.2255, 0.3998, 0.256, 0.6002, 0.256, 0.6002, 0.494, 0.3998, 0.494, 0.3995, 0.756, 0.6005, 0.756, 0.6001, 0.994, 0.3999, 0.994, 0.631, 0.5249, 0.869, 0.5249, 0.869, 0.7251, 0.631, 0.7251, 0.3997, 0.5254, 0.6003, 0.5251, 0.6004, 0.7249, 0.3996, 0.7246, 0.131, 0.5256, 0.369, 0.5254, 0.369, 0.7246, 0.131, 0.7244, 0.3995, 0.02553, 0.6005, 0.02531, 0.6003, 0.2247, 0.3997, 0.2245, 0.3995, 0.256, 0.6005, 0.256, 0.6004, 0.494, 0.3996, 0.494, 0.3983, 0.756, 0.6017, 0.756, 0.6006, 0.994, 0.3994, 0.994, 0.631, 0.5253, 0.869, 0.5252, 0.869, 0.7248, 0.631, 0.7247, 0.3994, 0.5253, 0.6006, 0.5253, 0.6015, 0.7247, 0.3985, 0.7247, 0.131, 0.5254, 0.369, 0.5243, 0.369, 0.7257, 0.131, 0.7246, 0.4002, 0.02528, 0.5998, 0.02475, 0.6003, 0.2253, 0.3997, 0.2247, 0.3996, 0.256, 0.6004, 0.256, 0.6009, 0.494, 0.3991, 0.494, 0.3992, 0.756, 0.6008, 0.756, 0.5997, 0.994, 0.4003, 0.994, 0.631, 0.5243, 0.869, 0.5245, 0.869, 0.7255, 0.631, 0.7257, 0.3995, 0.5242, 0.6005, 0.5243, 0.6007, 0.7257, 0.3993, 0.7258, 0.131, 0.5248, 0.369, 0.5245, 0.369, 0.7255, 0.131, 0.7252, 0.3996, 0.02476, 0.6004, 0.02448, 0.6003, 0.2255, 0.3997, 0.2252, 0.3992, 0.256, 0.6008, 0.256, 0.6005, 0.494, 0.3995, 0.494, 0.3992, 0.756, 0.6008, 0.7559, 0.6005, 0.9941, 0.3995, 0.994, 0.631, 0.5243, 0.869, 0.5244, 0.8691, 0.7256, 0.6309, 0.7257, 0.3991, 0.5244, 0.6009, 0.5243, 0.6009, 0.7257, 0.3991, 0.7256, 0.131, 0.5249, 0.369, 0.5251, 0.369, 0.7249, 0.131, 0.7251, 0.3995, 0.02487, 0.6005, 0.0248, 0.6007, 0.2252, 0.3993, 0.2251, 0.4, 0.2559, 0.6, 0.256, 0.6004, 0.494, 0.3996, 0.4941, 0.3998, 0.756, 0.6002, 0.756, 0.6003, 0.994, 0.3997, 0.994, 0.631, 0.5246, 0.869, 0.5248, 0.869, 0.7252, 0.631, 0.7254, 0.3996, 0.525, 0.6004, 0.5247, 0.6002, 0.7253, 0.3998, 0.725, 0.131, 0.5249, 0.369, 0.5252, 0.369, 0.7248, 0.131, 0.7251, 0.3999, 0.02478, 0.6001, 0.02445, 0.6, 0.2256, 0.4, 0.2252, 0.4001, 0.256, 0.5999, 0.256, 0.6005, 0.494, 0.3995, 0.494, 0.3997, 0.756, 0.6003, 0.7559, 0.6002, 0.9941, 0.3998, 0.994, 0.6309, 0.5236, 0.8691, 0.5243, 0.8691, 0.7257, 0.6309, 0.7264, 0.3995, 0.5249, 0.6004, 0.5239, 0.6004, 0.7261, 0.3996, 0.7251, 0.131, 0.5244, 0.369, 0.5243, 0.369, 0.7257, 0.131, 0.7256, 0.4, 0.02447, 0.6, 0.0245, 0.5999, 0.2255, 0.4001, 0.2255, 0.4004, 0.256, 0.5996, 0.256, 0.6003, 0.494, 0.3997, 0.494, 0.3998, 0.756, 0.6002, 0.756, 0.6, 0.994, 0.4, 0.994, 0.631, 0.5245, 0.869, 0.5245, 0.869, 0.7255, 0.631, 0.7255, 0.3995, 0.5244, 0.6005, 0.5245, 0.6003, 0.7255, 0.3997, 0.7256, 0.131, 0.5243, 0.369, 0.5248, 0.369, 0.7252, 0.131, 0.7257, 0.3998, 0.02457, 0.6002, 0.02531, 0.5997, 0.2247, 0.4003, 0.2254, 0.3993, 0.256, 0.6007, 0.256, 0.6005, 0.494, 0.3995, 0.494, 0.4006, 0.756, 0.5994, 0.756, 0.6003, 0.994, 0.3997, 0.994, 0.6311, 0.5237, 0.8689, 0.5254, 0.8689, 0.7246, 0.6311, 0.7263, 0.3999, 0.5246, 0.6001, 0.5238, 0.5995, 0.7262, 0.4005, 0.7254, 0.131, 0.5249, 0.369, 0.5243, 0.369, 0.7257, 0.131, 0.7251, 0.3992, 0.02484, 0.6008, 0.02439, 0.6007, 0.2256, 0.3993, 0.2251, 0.4003, 0.756, 0.5997, 0.756, 0.6007, 0.994, 0.3993, 0.994, 0.631, 0.5247, 0.869, 0.5243, 0.869, 0.7257, 0.631, 0.7253, 0.3997, 0.5244, 0.6003, 0.5247, 0.5998, 0.7253, 0.4002, 0.7256, 0.5995, 0.5001, 0.6243, 0.5242, 0.6002, 0.5246, 0.3691, 0.5266, 0.369, 0.5, 0.3749, 0.5249, 0.5998, 0.7501, 0.6247, 0.756, 0.6001, 0.7559, 0.375, 0.7244, 0.3693, 0.75, 0.369, 0.7234, 0.599, 0.2496, 0.5991, 0.2254, 0.6249, 0.2252, 0.125, 0.5237, 0.1309, 0.5, 0.1309, 0.5253, 0.5994, 0.02458, 0.5992, 0.0, 0.6249, 0.02392, 0.131, 0.7247, 0.1309, 0.7495, 0.125, 0.7241, 0.6006, 0.5, 0.6246, 0.5238, 0.6008, 0.524, 0.369, 0.5245, 0.3691, 0.5, 0.375, 0.5249, 0.601, 0.7501, 0.625, 0.7561, 0.6003, 0.756, 0.375, 0.7264, 0.3691, 0.75, 0.369, 0.7255, 0.6002, 0.25, 0.6003, 0.225, 0.625, 0.2249, 0.125, 0.5235, 0.1309, 0.5, 0.131, 0.5243, 0.6009, 1.0, 0.6007, 0.994, 0.625, 0.9941, 0.131, 0.7257, 0.1309, 0.7486, 0.125, 0.7239, 0.5997, 0.494, 0.625, 0.4939, 0.6005, 0.4999, 0.3691, 0.5244, 0.3691, 0.5007, 0.375, 0.5251, 0.6004, 0.75, 0.6247, 0.7559, 0.6004, 0.756, 0.375, 0.7248, 0.369, 0.7494, 0.369, 0.7256, 0.6011, 0.256, 0.6013, 0.25, 0.625, 0.2559, 0.1253, 0.5244, 0.1312, 0.5001, 0.1309, 0.5244, 0.601, 0.02446, 0.6006, 0.0, 0.625, 0.02496, 0.131, 0.7256, 0.131, 0.75, 0.125, 0.7258, 0.6003, 0.4941, 0.625, 0.4939, 0.6005, 0.4998, 0.369, 0.5245, 0.3692, 0.501, 0.375, 0.5258, 0.6002, 0.75, 0.625, 0.7558, 0.5997, 0.756, 0.375, 0.7256, 0.3692, 0.7499, 0.369, 0.7255, 0.6001, 0.25, 0.6006, 0.2253, 0.6249, 0.2254, 0.125, 0.5243, 0.1309, 0.5001, 0.131, 0.5245, 0.6012, 1.0, 0.6003, 0.994, 0.625, 0.9941, 0.131, 0.7255, 0.1311, 0.7497, 0.1251, 0.7253, 0.5991, 0.4941, 0.625, 0.4939, 0.5997, 0.4999, 0.3691, 0.5246, 0.3691, 0.5005, 0.375, 0.525, 0.5986, 0.75, 0.624, 0.7558, 0.5997, 0.756, 0.375, 0.7261, 0.369, 0.75, 0.3691, 0.7254, 0.6005, 0.2498, 0.6003, 0.2255, 0.625, 0.2257, 0.1252, 0.5249, 0.1311, 0.5001, 0.1309, 0.5249, 0.6, 0.02455, 0.5999, 0.0, 0.625, 0.02464, 0.1309, 0.7251, 0.131, 0.75, 0.125, 0.7256, 0.6008, 0.494, 0.6235, 0.4939, 0.5992, 0.4999, 0.369, 0.5253, 0.3691, 0.5, 0.375, 0.5248, 0.5995, 0.75, 0.625, 0.7559, 0.5992, 0.7559, 0.3749, 0.7259, 0.369, 0.75, 0.3691, 0.7247, 0.6003, 0.256, 0.6001, 0.25, 0.6243, 0.2556, 0.1251, 0.5251, 0.1311, 0.5005, 0.131, 0.5247, 0.5999, 0.9997, 0.5995, 0.9941, 0.625, 0.9938, 0.1309, 0.7253, 0.1308, 0.7495, 0.125, 0.7249, 0.6001, 0.494, 0.625, 0.4941, 0.6001, 0.5, 0.369, 0.525, 0.3689, 0.5006, 0.3748, 0.5256, 0.5998, 0.7257, 0.625, 0.7251, 0.5997, 0.7498, 0.375, 0.7262, 0.3692, 0.75, 0.369, 0.725, 0.5996, 0.25, 0.5996, 0.224, 0.625, 0.2242, 0.125, 0.5254, 0.1309, 0.5011, 0.131, 0.5242, 0.5995, 0.02597, 0.5995, 0.0002331, 0.625, 0.02673, 0.131, 0.7258, 0.131, 0.7488, 0.125, 0.7247, 0.5994, 0.5, 0.6245, 0.5249, 0.6003, 0.5248, 0.369, 0.5242, 0.3691, 0.5, 0.375, 0.5239, 0.6012, 0.75, 0.625, 0.756, 0.6008, 0.756, 0.375, 0.7248, 0.369, 0.7485, 0.369, 0.7258, 0.5988, 0.2499, 0.5994, 0.2248, 0.6248, 0.2245, 0.125, 0.5238, 0.1308, 0.5, 0.131, 0.5244, 0.6005, 0.0252, 0.6011, 0.0, 0.6248, 0.02524, 0.131, 0.7256, 0.131, 0.7489, 0.125, 0.7245, 0.5993, 0.5, 0.6245, 0.5251, 0.6006, 0.5253, 0.369, 0.5249, 0.3693, 0.5003, 0.375, 0.5257, 0.6003, 0.75, 0.625, 0.7558, 0.6004, 0.756, 0.3749, 0.725, 0.369, 0.75, 0.369, 0.7251, 0.6006, 0.2499, 0.6006, 0.2255, 0.625, 0.2247, 0.125, 0.523, 0.1309, 0.5, 0.131, 0.5236, 0.6025, 1.0, 0.6007, 0.994, 0.625, 0.9941, 0.131, 0.7264, 0.1311, 0.7485, 0.1251, 0.725, 0.6001, 0.4941, 0.625, 0.4939, 0.6003, 0.4998, 0.369, 0.5261, 0.3691, 0.5, 0.375, 0.5253, 0.5993, 0.75, 0.6238, 0.7558, 0.6006, 0.756, 0.3749, 0.7244, 0.3689, 0.75, 0.369, 0.7239, 0.5994, 0.2559, 0.5993, 0.25, 0.625, 0.2559, 0.125, 0.5246, 0.1309, 0.5, 0.131, 0.5249, 0.5991, 1.0, 0.6002, 0.994, 0.6239, 0.994, 0.131, 0.7251, 0.1308, 0.75, 0.125, 0.7254, 0.5998, 0.4941, 0.625, 0.4943, 0.6013, 0.5, 0.3691, 0.5248, 0.3691, 0.5008, 0.375, 0.5257, 0.6007, 0.7502, 0.625, 0.7561, 0.6004, 0.7559, 0.375, 0.7247, 0.3692, 0.7496, 0.369, 0.7252, 0.5997, 0.2559, 0.6, 0.2501, 0.625, 0.2561, 0.1251, 0.5241, 0.131, 0.5, 0.1309, 0.5244, 0.5997, 0.02529, 0.5991, 0.0, 0.625, 0.02506, 0.131, 0.7256, 0.1308, 0.7486, 0.125, 0.7243, 0.6003, 0.494, 0.625, 0.494, 0.6004, 0.4999, 0.3691, 0.5254, 0.369, 0.5007, 0.3749, 0.5262, 0.5994, 0.75, 0.6249, 0.7559, 0.6005, 0.756, 0.3749, 0.7257, 0.3689, 0.75, 0.3691, 0.7246, 0.6007, 0.2498, 0.6004, 0.2252, 0.625, 0.225, 0.1251, 0.5242, 0.131, 0.5, 0.1309, 0.5245, 0.6002, 0.0248, 0.6001, 0.0, 0.625, 0.0248, 0.1309, 0.7255, 0.131, 0.7493, 0.125, 0.7249, 0.6, 0.5, 0.625, 0.5255, 0.6006, 0.5253, 0.369, 0.5254, 0.369, 0.5, 0.375, 0.5248, 0.6007, 0.75, 0.6239, 0.7559, 0.6017, 0.756, 0.3749, 0.7243, 0.3689, 0.7496, 0.369, 0.7246, 0.5991, 0.2499, 0.6003, 0.2247, 0.624, 0.2247, 0.125, 0.525, 0.1308, 0.5, 0.131, 0.5256, 0.6004, 1.0, 0.6006, 0.994, 0.6249, 0.9941, 0.131, 0.7244, 0.1308, 0.7496, 0.125, 0.7241, 0.6004, 0.494, 0.625, 0.494, 0.6012, 0.5, 0.369, 0.5243, 0.369, 0.501, 0.3749, 0.5252, 0.6007, 0.7257, 0.625, 0.7256, 0.6009, 0.7499, 0.375, 0.7267, 0.3689, 0.75, 0.369, 0.7257, 0.6006, 0.249, 0.6003, 0.2253, 0.625, 0.2247, 0.1251, 0.5256, 0.131, 0.5002, 0.131, 0.5254, 0.5998, 0.02475, 0.5998, 0.0, 0.625, 0.02374, 0.131, 0.7246, 0.131, 0.75, 0.125, 0.7259, 0.6009, 0.494, 0.6248, 0.4941, 0.6007, 0.5, 0.369, 0.5245, 0.369, 0.5, 0.375, 0.5243, 0.6009, 0.7257, 0.6249, 0.7253, 0.6007, 0.7496, 0.375, 0.7254, 0.369, 0.7498, 0.369, 0.7255, 0.6004, 0.256, 0.6002, 0.25, 0.6248, 0.2558, 0.125, 0.5248, 0.131, 0.5, 0.131, 0.5248, 0.6003, 0.9998, 0.6005, 0.9941, 0.6249, 0.9939, 0.131, 0.7252, 0.1308, 0.75, 0.125, 0.7254, 0.6007, 0.5, 0.625, 0.5245, 0.6004, 0.5247, 0.369, 0.5251, 0.369, 0.5, 0.375, 0.5247, 0.6002, 0.7253, 0.625, 0.7253, 0.6002, 0.7499, 0.375, 0.725, 0.369, 0.75, 0.369, 0.7249, 0.6008, 0.256, 0.6002, 0.25, 0.6242, 0.2559, 0.125, 0.525, 0.131, 0.5001, 0.131, 0.5249, 0.6008, 0.9999, 0.6003, 0.994, 0.625, 0.9939, 0.131, 0.7251, 0.131, 0.75, 0.1251, 0.7253, 0.6004, 0.494, 0.6243, 0.4941, 0.5997, 0.5, 0.369, 0.5252, 0.3693, 0.5, 0.375, 0.5246, 0.5999, 0.7501, 0.6246, 0.756, 0.6003, 0.7559, 0.375, 0.7258, 0.3693, 0.75, 0.369, 0.7248, 0.6006, 0.2498, 0.6, 0.2256, 0.625, 0.2261, 0.1253, 0.5245, 0.1312, 0.5, 0.131, 0.5249, 0.6001, 0.02445, 0.6, 0.0, 0.625, 0.02455, 0.131, 0.7251, 0.131, 0.75, 0.125, 0.7255, 0.6005, 0.494, 0.6248, 0.494, 0.6003, 0.4999, 0.369, 0.5243, 0.369, 0.5001, 0.375, 0.5244, 0.6003, 0.7255, 0.6246, 0.726, 0.5994, 0.75, 0.375, 0.7256, 0.3691, 0.7499, 0.369, 0.7257, 0.5999, 0.256, 0.6001, 0.25, 0.625, 0.256, 0.125, 0.5246, 0.1309, 0.5001, 0.131, 0.5244, 0.6, 0.0245, 0.5998, 1.385e-05, 0.6248, 0.02452, 0.131, 0.7256, 0.131, 0.75, 0.125, 0.7256, 0.6003, 0.494, 0.6247, 0.4941, 0.5991, 0.5, 0.369, 0.5248, 0.3688, 0.5, 0.3747, 0.5242, 0.5995, 0.7262, 0.625, 0.7256, 0.6004, 0.7494, 0.3749, 0.7259, 0.3689, 0.75, 0.369, 0.7252, 0.5996, 0.256, 0.6003, 0.2502, 0.625, 0.2562, 0.1251, 0.5255, 0.1311, 0.5012, 0.131, 0.5243, 0.6002, 0.02531, 0.6013, 0.0, 0.625, 0.02447, 0.131, 0.7257, 0.1312, 0.7499, 0.1253, 0.7256, 0.6, 0.5001, 0.6246, 0.5249, 0.6003, 0.5247, 0.369, 0.5243, 0.3691, 0.5001, 0.375, 0.5249, 0.6001, 0.7501, 0.625, 0.756, 0.5997, 0.756, 0.375, 0.7258, 0.3692, 0.7496, 0.369, 0.7257, 0.6007, 0.2499, 0.6007, 0.2256, 0.625, 0.2256, 0.125, 0.5242, 0.131, 0.5, 0.131, 0.5249, 0.6013, 1.0, 0.6007, 0.994, 0.625, 0.9941, 0.131, 0.7251, 0.1311, 0.7499, 0.1251, 0.7249, 0.1309, 0.5253, 0.131, 0.7247, 0.125, 0.7241, 0.125, 0.5237, 0.3691, 0.5266, 0.1309, 0.5253, 0.1309, 0.5, 0.369, 0.5, 0.6002, 0.5246, 0.3998, 0.5261, 0.3999, 0.4941, 0.6001, 0.4941, 0.4001, 0.0, 0.5992, 0.0, 0.5994, 0.02458, 0.4006, 0.02502, 0.6001, 0.7559, 0.3999, 0.756, 0.3999, 0.7239, 0.6001, 0.7254, 0.5992, 0.2559, 0.4008, 0.2559, 0.4009, 0.225, 0.5991, 0.2254, 0.625, 0.7561, 0.625, 0.9942, 0.5995, 0.9941, 0.6001, 0.7559, 0.6309, 0.5241, 0.6309, 0.7259, 0.6001, 0.7254, 0.6002, 0.5246, 0.131, 0.7247, 0.369, 0.7234, 0.3693, 0.75, 0.1309, 0.75, 0.625, 0.0241, 0.625, 0.2253, 0.5991, 0.2254, 0.5994, 0.02458, 0.625, 0.256, 0.625, 0.4942, 0.6001, 0.4941, 0.5992, 0.2559, 0.369, 0.7234, 0.3691, 0.5266, 0.3998, 0.5261, 0.3999, 0.7239, 0.131, 0.5243, 0.131, 0.7257, 0.125, 0.7239, 0.125, 0.5235, 0.369, 0.5245, 0.131, 0.5243, 0.1309, 0.5, 0.3691, 0.5, 0.6008, 0.524, 0.3992, 0.5244, 0.3991, 0.494, 0.6009, 0.494, 0.3993, 0.994, 0.6007, 0.994, 0.6019, 1.0, 0.401, 1.0, 0.6003, 0.756, 0.3997, 0.756, 0.3996, 0.7256, 0.6004, 0.726, 0.6003, 0.256, 0.3997, 0.256, 0.3997, 0.2255, 0.6003, 0.225, 0.625, 0.7561, 0.625, 0.9941, 0.6007, 0.994, 0.6003, 0.756, 0.631, 0.524, 0.6309, 0.726, 0.6004, 0.726, 0.6008, 0.524, 0.131, 0.7257, 0.369, 0.7255, 0.3691, 0.75, 0.1309, 0.75, 0.625, 0.02499, 0.625, 0.2249, 0.6003, 0.225, 0.6006, 0.02503, 0.625, 0.2559, 0.625, 0.4941, 0.6009, 0.494, 0.6003, 0.256, 0.369, 0.7255, 0.369, 0.5245, 0.3992, 0.5244, 0.3996, 0.7256, 0.1309, 0.5244, 0.131, 0.7256, 0.125, 0.7258, 0.125, 0.5247, 0.3691, 0.5244, 0.1309, 0.5244, 0.1312, 0.5, 0.3691, 0.5, 0.5997, 0.5255, 0.4003, 0.5247, 0.4003, 0.4941, 0.5997, 0.494, 0.3988, 0.0, 0.6006, 0.0, 0.601, 0.02446, 0.399, 0.02441, 0.6004, 0.756, 0.3996, 0.756, 0.3998, 0.7253, 0.6002, 0.7245, 0.6011, 0.256, 0.3989, 0.2559, 0.3988, 0.2256, 0.6012, 0.2255, 0.625, 0.7558, 0.625, 0.9939, 0.6009, 0.994, 0.6004, 0.756, 0.631, 0.5256, 0.631, 0.7244, 0.6002, 0.7245, 0.5997, 0.5255, 0.131, 0.7256, 0.369, 0.7256, 0.369, 0.75, 0.131, 0.75, 0.625, 0.02496, 0.625, 0.2257, 0.6012, 0.2255, 0.601, 0.02446, 0.625, 0.2559, 0.625, 0.4939, 0.5997, 0.494, 0.6011, 0.256, 0.369, 0.7256, 0.3691, 0.5244, 0.4003, 0.5247, 0.3998, 0.7253, 0.131, 0.5245, 0.131, 0.7255, 0.125, 0.725, 0.125, 0.5243, 0.369, 0.5245, 0.131, 0.5245, 0.1309, 0.5, 0.3692, 0.5, 0.6002, 0.5254, 0.3998, 0.5248, 0.3997, 0.494, 0.6003, 0.4941, 0.3997, 0.994, 0.6003, 0.994, 0.6012, 1.0, 0.4002, 1.0, 0.5997, 0.756, 0.4003, 0.756, 0.4002, 0.7252, 0.5998, 0.7246, 0.6007, 0.2559, 0.3993, 0.256, 0.3994, 0.2255, 0.6006, 0.2253, 0.625, 0.7558, 0.625, 0.9941, 0.6003, 0.994, 0.5997, 0.756, 0.6309, 0.5256, 0.631, 0.7244, 0.5998, 0.7246, 0.6002, 0.5254, 0.131, 0.7255, 0.369, 0.7255, 0.3692, 0.75, 0.1311, 0.75, 0.625, 0.02469, 0.625, 0.2249, 0.6006, 0.2253, 0.6004, 0.02473, 0.625, 0.256, 0.625, 0.4939, 0.6003, 0.4941, 0.6007, 0.2559, 0.369, 0.7255, 0.369, 0.5245, 0.3998, 0.5248, 0.4002, 0.7252, 0.1309, 0.5249, 0.1309, 0.7251, 0.125, 0.7258, 0.125, 0.5252, 0.3691, 0.5246, 0.1309, 0.5249, 0.1311, 0.5, 0.3691, 0.5, 0.5991, 0.5245, 0.4009, 0.5245, 0.4009, 0.4941, 0.5991, 0.4941, 0.4001, 0.0, 0.5999, 0.0, 0.6, 0.02455, 0.4, 0.02479, 0.5997, 0.756, 0.4003, 0.756, 0.4005, 0.7255, 0.5995, 0.7255, 0.6003, 0.2559, 0.3997, 0.2559, 0.3997, 0.2252, 0.6003, 0.2255, 0.625, 0.7558, 0.625, 0.994, 0.5999, 0.994, 0.5997, 0.756, 0.631, 0.5244, 0.631, 0.7256, 0.5995, 0.7255, 0.5991, 0.5245, 0.1309, 0.7251, 0.3691, 0.7254, 0.369, 0.75, 0.131, 0.75, 0.625, 0.02464, 0.625, 0.2257, 0.6003, 0.2255, 0.6, 0.02455, 0.625, 0.2559, 0.625, 0.4939, 0.5991, 0.4941, 0.6003, 0.2559, 0.3691, 0.7254, 0.3691, 0.5246, 0.4009, 0.5245, 0.4005, 0.7255, 0.131, 0.5247, 0.1309, 0.7253, 0.125, 0.7249, 0.125, 0.5251, 0.369, 0.5253, 0.131, 0.5247, 0.1311, 0.5, 0.3691, 0.5, 0.6005, 0.524, 0.3995, 0.525, 0.3992, 0.494, 0.6008, 0.494, 0.4005, 0.9941, 0.5995, 0.9941, 0.6008, 1.0, 0.4009, 1.0, 0.5992, 0.7559, 0.4008, 0.7559, 0.4005, 0.725, 0.5995, 0.726, 0.6003, 0.256, 0.3997, 0.256, 0.3999, 0.2252, 0.6001, 0.2246, 0.625, 0.7559, 0.625, 0.9938, 0.5995, 0.9941, 0.5992, 0.7559, 0.631, 0.5237, 0.6309, 0.7263, 0.5995, 0.726, 0.6005, 0.524, 0.1309, 0.7253, 0.3691, 0.7247, 0.369, 0.75, 0.1308, 0.75, 0.625, 0.02685, 0.625, 0.2261, 0.6001, 0.2246, 0.5997, 0.02538, 0.625, 0.2556, 0.625, 0.4939, 0.6008, 0.494, 0.6003, 0.256, 0.3691, 0.7247, 0.369, 0.5253, 0.3995, 0.525, 0.4005, 0.725, 0.131, 0.5242, 0.131, 0.7258, 0.125, 0.7248, 0.125, 0.5254, 0.369, 0.525, 0.131, 0.5242, 0.1309, 0.5, 0.3689, 0.5, 0.6001, 0.5243, 0.3999, 0.5249, 0.3999, 0.494, 0.6001, 0.494, 0.4006, 0.0, 0.5996, 0.0, 0.5995, 0.02597, 0.4005, 0.02458, 0.5997, 0.756, 0.4003, 0.756, 0.4002, 0.7251, 0.5998, 0.7257, 0.5997, 0.256, 0.4003, 0.256, 0.4004, 0.2254, 0.5996, 0.224, 0.625, 0.7561, 0.625, 0.994, 0.5995, 0.994, 0.5997, 0.756, 0.631, 0.5243, 0.631, 0.7257, 0.5998, 0.7257, 0.6001, 0.5243, 0.131, 0.7258, 0.369, 0.725, 0.3692, 0.75, 0.131, 0.75, 0.625, 0.02657, 0.625, 0.2242, 0.5996, 0.224, 0.5995, 0.02597, 0.625, 0.2559, 0.625, 0.4941, 0.6001, 0.494, 0.5997, 0.256, 0.369, 0.725, 0.369, 0.525, 0.3999, 0.5249, 0.4002, 0.7251, 0.131, 0.5244, 0.131, 0.7256, 0.125, 0.724, 0.125, 0.5238, 0.369, 0.5242, 0.131, 0.5244, 0.1308, 0.5, 0.3691, 0.5, 0.6003, 0.5248, 0.3997, 0.5244, 0.3999, 0.494, 0.6001, 0.494, 0.3994, 0.0, 0.6011, 0.0, 0.6005, 0.0252, 0.3996, 0.02464, 0.6008, 0.756, 0.3992, 0.756, 0.3993, 0.7256, 0.6007, 0.7252, 0.599, 0.256, 0.401, 0.256, 0.4006, 0.2254, 0.5994, 0.2248, 0.625, 0.756, 0.625, 0.9942, 0.6008, 0.994, 0.6008, 0.756, 0.631, 0.525, 0.631, 0.725, 0.6007, 0.7252, 0.6003, 0.5248, 0.131, 0.7256, 0.369, 0.7258, 0.369, 0.75, 0.1311, 0.75, 0.625, 0.02471, 0.625, 0.224, 0.5994, 0.2248, 0.6005, 0.0252, 0.625, 0.2561, 0.625, 0.494, 0.6001, 0.494, 0.599, 0.256, 0.369, 0.7258, 0.369, 0.5242, 0.3997, 0.5244, 0.3993, 0.7256, 0.131, 0.5236, 0.131, 0.7264, 0.125, 0.7247, 0.125, 0.523, 0.369, 0.5249, 0.131, 0.5236, 0.1309, 0.5, 0.3693, 0.5, 0.6006, 0.5253, 0.3994, 0.525, 0.3994, 0.494, 0.6006, 0.494, 0.3993, 0.994, 0.6007, 0.994, 0.6025, 1.0, 0.4012, 1.0, 0.6004, 0.756, 0.3996, 0.756, 0.3996, 0.725, 0.6004, 0.7247, 0.6006, 0.256, 0.3994, 0.256, 0.3994, 0.2262, 0.6006, 0.2255, 0.625, 0.7558, 0.625, 0.9941, 0.6007, 0.994, 0.6004, 0.756, 0.631, 0.5253, 0.631, 0.7247, 0.6004, 0.7247, 0.6006, 0.5253, 0.131, 0.7264, 0.369, 0.7251, 0.369, 0.75, 0.1311, 0.75, 0.625, 0.02446, 0.625, 0.2247, 0.6006, 0.2255, 0.6006, 0.02457, 0.625, 0.2561, 0.625, 0.4939, 0.6006, 0.494, 0.6006, 0.256, 0.369, 0.7251, 0.369, 0.5249, 0.3994, 0.525, 0.3996, 0.725, 0.131, 0.5249, 0.131, 0.7251, 0.125, 0.7254, 0.125, 0.5246, 0.369, 0.5261, 0.131, 0.5249, 0.1308, 0.5, 0.3691, 0.5, 0.6003, 0.5248, 0.3997, 0.5258, 0.3999, 0.4941, 0.6001, 0.4941, 0.3998, 0.994, 0.6002, 0.994, 0.5991, 1.0, 0.3996, 1.0, 0.6006, 0.756, 0.3994, 0.756, 0.3995, 0.7242, 0.6005, 0.7252, 0.5994, 0.2559, 0.4006, 0.2559, 0.4005, 0.2253, 0.5995, 0.2256, 0.625, 0.7558, 0.625, 0.994, 0.6002, 0.994, 0.6006, 0.756, 0.6309, 0.5244, 0.631, 0.7256, 0.6005, 0.7252, 0.6003, 0.5248, 0.131, 0.7251, 0.369, 0.7239, 0.3689, 0.75, 0.1308, 0.75, 0.625, 0.02429, 0.625, 0.2256, 0.5995, 0.2256, 0.6, 0.02444, 0.625, 0.2559, 0.625, 0.4939, 0.6001, 0.4941, 0.5994, 0.2559, 0.369, 0.7239, 0.369, 0.5261, 0.3997, 0.5258, 0.3995, 0.7242, 0.1309, 0.5244, 0.131, 0.7256, 0.125, 0.7243, 0.125, 0.5242, 0.3691, 0.5248, 0.1309, 0.5244, 0.131, 0.5, 0.3691, 0.5, 0.5999, 0.5259, 0.4001, 0.5251, 0.4002, 0.4941, 0.5998, 0.4941, 0.3995, 0.0, 0.5991, 0.0, 0.5997, 0.02529, 0.4003, 0.02458, 0.6004, 0.7559, 0.3996, 0.756, 0.3997, 0.7249, 0.6003, 0.7241, 0.5997, 0.2559, 0.4003, 0.2559, 0.4003, 0.2254, 0.5997, 0.2247, 0.625, 0.7561, 0.625, 0.9942, 0.5997, 0.9941, 0.6004, 0.7559, 0.6309, 0.5261, 0.6309, 0.7239, 0.6003, 0.7241, 0.5999, 0.5259, 0.131, 0.7256, 0.369, 0.7252, 0.3692, 0.75, 0.1308, 0.75, 0.625, 0.02506, 0.625, 0.2238, 0.5997, 0.2247, 0.5997, 0.02529, 0.625, 0.2561, 0.625, 0.4943, 0.5998, 0.4941, 0.5997, 0.2559, 0.369, 0.7252, 0.3691, 0.5248, 0.4001, 0.5251, 0.3997, 0.7249, 0.1309, 0.5245, 0.1309, 0.7255, 0.125, 0.7252, 0.125, 0.5245, 0.3691, 0.5254, 0.1309, 0.5245, 0.131, 0.5, 0.369, 0.5, 0.6003, 0.5251, 0.3997, 0.5254, 0.3997, 0.4941, 0.6003, 0.494, 0.3999, 0.0, 0.6001, 0.0, 0.6002, 0.0248, 0.3998, 0.02451, 0.6005, 0.756, 0.3995, 0.756, 0.3996, 0.7246, 0.6004, 0.7249, 0.6005, 0.256, 0.3995, 0.2559, 0.3996, 0.2255, 0.6004, 0.2252, 0.625, 0.7559, 0.625, 0.994, 0.6001, 0.994, 0.6005, 0.756, 0.631, 0.5249, 0.631, 0.7251, 0.6004, 0.7249, 0.6003, 0.5251, 0.1309, 0.7255, 0.3691, 0.7246, 0.3689, 0.75, 0.1309, 0.75, 0.625, 0.0248, 0.625, 0.225, 0.6004, 0.2252, 0.6002, 0.0248, 0.625, 0.256, 0.625, 0.494, 0.6003, 0.494, 0.6005, 0.256, 0.3691, 0.7246, 0.3691, 0.5254, 0.3997, 0.5254, 0.3996, 0.7246, 0.131, 0.5256, 0.131, 0.7244, 0.125, 0.7241, 0.125, 0.525, 0.369, 0.5254, 0.131, 0.5256, 0.1308, 0.5, 0.369, 0.5, 0.6006, 0.5253, 0.3994, 0.5253, 0.3998, 0.494, 0.6002, 0.494, 0.3994, 0.994, 0.6006, 0.994, 0.6004, 1.0, 0.3997, 1.0, 0.6017, 0.756, 0.3983, 0.756, 0.3985, 0.7247, 0.6015, 0.7247, 0.6002, 0.256, 0.3998, 0.256, 0.3997, 0.2245, 0.6003, 0.2247, 0.625, 0.7559, 0.625, 0.9941, 0.6006, 0.994, 0.6017, 0.756, 0.631, 0.5253, 0.631, 0.7247, 0.6015, 0.7247, 0.6006, 0.5253, 0.131, 0.7244, 0.369, 0.7246, 0.3689, 0.75, 0.1307, 0.75, 0.625, 0.0251, 0.625, 0.2246, 0.6003, 0.2247, 0.6005, 0.02531, 0.625, 0.256, 0.625, 0.494, 0.6002, 0.494, 0.6002, 0.256, 0.369, 0.7246, 0.369, 0.5254, 0.3994, 0.5253, 0.3985, 0.7247, 0.131, 0.5254, 0.131, 0.7246, 0.125, 0.7259, 0.125, 0.5259, 0.369, 0.5243, 0.131, 0.5254, 0.131, 0.5, 0.369, 0.5, 0.6005, 0.5243, 0.3995, 0.5242, 0.3996, 0.494, 0.6004, 0.494, 0.4002, 0.0, 0.5998, 0.0, 0.5998, 0.02475, 0.4002, 0.02528, 0.6008, 0.756, 0.3992, 0.756, 0.3993, 0.7258, 0.6007, 0.7257, 0.6005, 0.256, 0.3995, 0.256, 0.3997, 0.2247, 0.6003, 0.2253, 0.625, 0.7561, 0.625, 0.9942, 0.5997, 0.994, 0.6008, 0.756, 0.631, 0.5243, 0.631, 0.7257, 0.6007, 0.7257, 0.6005, 0.5243, 0.131, 0.7246, 0.369, 0.7257, 0.3689, 0.75, 0.131, 0.75, 0.625, 0.02374, 0.625, 0.2247, 0.6003, 0.2253, 0.5998, 0.02475, 0.625, 0.2562, 0.625, 0.494, 0.6004, 0.494, 0.6005, 0.256, 0.369, 0.7257, 0.369, 0.5243, 0.3995, 0.5242, 0.3993, 0.7258, 0.131, 0.5248, 0.131, 0.7252, 0.125, 0.7254, 0.125, 0.5247, 0.369, 0.5245, 0.131, 0.5248, 0.131, 0.5, 0.369, 0.5, 0.6009, 0.5243, 0.3991, 0.5244, 0.3991, 0.494, 0.6009, 0.494, 0.3995, 0.994, 0.6005, 0.9941, 0.6, 1.0, 0.3993, 1.0, 0.6008, 0.7559, 0.3992, 0.756, 0.3991, 0.7256, 0.6009, 0.7257, 0.6004, 0.256, 0.3996, 0.256, 0.3997, 0.2252, 0.6003, 0.2255, 0.625, 0.756, 0.625, 0.9939, 0.6005, 0.9941, 0.6008, 0.7559, 0.631, 0.5243, 0.6309, 0.7257, 0.6009, 0.7257, 0.6009, 0.5243, 0.131, 0.7252, 0.369, 0.7255, 0.369, 0.75, 0.1308, 0.75, 0.625, 0.02515, 0.625, 0.2264, 0.6003, 0.2255, 0.6004, 0.02448, 0.625, 0.2558, 0.625, 0.4941, 0.6009, 0.494, 0.6004, 0.256, 0.369, 0.7255, 0.369, 0.5245, 0.3991, 0.5244, 0.3991, 0.7256, 0.131, 0.5249, 0.131, 0.7251, 0.125, 0.7251, 0.125, 0.5248, 0.369, 0.5251, 0.131, 0.5249, 0.131, 0.5, 0.369, 0.5, 0.6004, 0.5247, 0.3996, 0.525, 0.3995, 0.494, 0.6005, 0.494, 0.3997, 0.994, 0.6003, 0.994, 0.6008, 1.0, 0.3996, 1.0, 0.6002, 0.756, 0.3998, 0.756, 0.3998, 0.725, 0.6002, 0.7253, 0.6008, 0.256, 0.3992, 0.256, 0.3993, 0.2251, 0.6007, 0.2252, 0.625, 0.756, 0.625, 0.9939, 0.6003, 0.994, 0.6002, 0.756, 0.631, 0.5246, 0.631, 0.7254, 0.6002, 0.7253, 0.6004, 0.5247, 0.131, 0.7251, 0.369, 0.7249, 0.369, 0.75, 0.131, 0.75, 0.625, 0.02515, 0.625, 0.2257, 0.6007, 0.2252, 0.6005, 0.0248, 0.625, 0.2559, 0.625, 0.494, 0.6005, 0.494, 0.6008, 0.256, 0.369, 0.7249, 0.369, 0.5251, 0.3996, 0.525, 0.3998, 0.725, 0.131, 0.5249, 0.131, 0.7251, 0.125, 0.7255, 0.125, 0.5248, 0.369, 0.5252, 0.131, 0.5249, 0.1312, 0.5, 0.3693, 0.5, 0.6004, 0.5239, 0.3995, 0.5249, 0.3996, 0.4941, 0.6004, 0.494, 0.3997, 0.0, 0.6, 0.0, 0.6001, 0.02445, 0.3999, 0.02478, 0.6003, 0.7559, 0.3997, 0.756, 0.3996, 0.7251, 0.6004, 0.7261, 0.6, 0.256, 0.4, 0.2559, 0.4, 0.2252, 0.6, 0.2256, 0.625, 0.756, 0.625, 0.994, 0.6002, 0.9941, 0.6003, 0.7559, 0.6309, 0.5236, 0.6309, 0.7264, 0.6004, 0.7261, 0.6004, 0.5239, 0.131, 0.7251, 0.369, 0.7248, 0.3693, 0.75, 0.131, 0.75, 0.625, 0.02455, 0.625, 0.2261, 0.6, 0.2256, 0.6001, 0.02445, 0.625, 0.2559, 0.625, 0.4941, 0.6004, 0.494, 0.6, 0.256, 0.369, 0.7248, 0.369, 0.5252, 0.3995, 0.5249, 0.3996, 0.7251, 0.131, 0.5244, 0.131, 0.7256, 0.125, 0.7256, 0.125, 0.5246, 0.369, 0.5243, 0.131, 0.5244, 0.1309, 0.5, 0.369, 0.5, 0.6005, 0.5245, 0.3995, 0.5244, 0.3995, 0.494, 0.6005, 0.494, 0.3999, 0.0, 0.6, 0.0, 0.6, 0.0245, 0.4, 0.02447, 0.6002, 0.756, 0.3998, 0.756, 0.3997, 0.7256, 0.6003, 0.7255, 0.5999, 0.256, 0.4001, 0.256, 0.4001, 0.2255, 0.5999, 0.2255, 0.625, 0.7559, 0.625, 0.9941, 0.6, 0.994, 0.6002, 0.756, 0.631, 0.5245, 0.631, 0.7255, 0.6003, 0.7255, 0.6005, 0.5245, 0.131, 0.7256, 0.369, 0.7257, 0.3691, 0.75, 0.131, 0.75, 0.625, 0.02433, 0.625, 0.2253, 0.5999, 0.2255, 0.6, 0.0245, 0.625, 0.256, 0.625, 0.494, 0.6005, 0.494, 0.5999, 0.256, 0.369, 0.7257, 0.369, 0.5243, 0.3995, 0.5244, 0.3997, 0.7256, 0.131, 0.5243, 0.131, 0.7257, 0.125, 0.7253, 0.125, 0.5252, 0.369, 0.5248, 0.131, 0.5243, 0.1311, 0.5, 0.3688, 0.5, 0.6001, 0.5238, 0.3999, 0.5246, 0.3997, 0.494, 0.6003, 0.494, 0.4007, 0.0, 0.6013, 0.0, 0.6002, 0.02531, 0.3998, 0.02457, 0.5994, 0.756, 0.4006, 0.756, 0.4005, 0.7254, 0.5995, 0.7262, 0.5996, 0.256, 0.4004, 0.256, 0.4003, 0.2254, 0.5997, 0.2247, 0.625, 0.7563, 0.625, 0.9942, 0.6003, 0.994, 0.5994, 0.756, 0.6311, 0.5237, 0.6311, 0.7263, 0.5995, 0.7262, 0.6001, 0.5238, 0.131, 0.7257, 0.369, 0.7252, 0.3689, 0.75, 0.1312, 0.75, 0.625, 0.02447, 0.625, 0.2238, 0.5997, 0.2247, 0.6002, 0.02531, 0.625, 0.2562, 0.625, 0.494, 0.6003, 0.494, 0.5996, 0.256, 0.369, 0.7252, 0.369, 0.5248, 0.3999, 0.5246, 0.4005, 0.7254, 0.131, 0.5249, 0.131, 0.7251, 0.125, 0.7244, 0.125, 0.5236, 0.369, 0.5243, 0.131, 0.5249, 0.131, 0.5, 0.369, 0.5, 0.6003, 0.5247, 0.3997, 0.5244, 0.3995, 0.494, 0.6005, 0.494, 0.3993, 0.994, 0.6007, 0.994, 0.6013, 1.0, 0.3998, 1.0, 0.5997, 0.756, 0.4003, 0.756, 0.4002, 0.7256, 0.5998, 0.7253, 0.6007, 0.256, 0.3993, 0.256, 0.3993, 0.2251, 0.6007, 0.2256, 0.625, 0.756, 0.625, 0.9941, 0.6007, 0.994, 0.5997, 0.756, 0.631, 0.5247, 0.631, 0.7253, 0.5998, 0.7253, 0.6003, 0.5247, 0.131, 0.7251, 0.369, 0.7257, 0.3693, 0.75, 0.1311, 0.75, 0.625, 0.02411, 0.625, 0.2255, 0.6007, 0.2256, 0.6008, 0.02439, 0.625, 0.256, 0.625, 0.4941, 0.6005, 0.494, 0.6007, 0.256, 0.369, 0.7257, 0.369, 0.5243, 0.3997, 0.5244, 0.4002, 0.7256, 0.4008, 0.2559, 0.5992, 0.2559, 0.6001, 0.4941, 0.3999, 0.4941])
me_cube.materials.append(mat_door_material)
me_cube.use_mirror_vertex_groups = False
me_cube.update()

# ---- objects
ob_cube = bpy.data.objects.new('Cube', me_cube)

# ---- transforms, parenting, visibility, modifiers, constraints
ob_cube.location = (0.0, 0.0, 0.0)
ob_cube.lock_rotations_4d = False
ob_cube.empty_display_type = 'ARROWS'
ob_cube.lineart.crease_threshold = 0.0

# ---- collection membership
col_collection.objects.link(ob_cube)

# ---- scene / render settings (as saved in the file)
scene.frame_start = 1; scene.frame_end = 250; scene.frame_set(1)
scene.render.engine = 'BLENDER_EEVEE_NEXT'
scene.cycles.sampling_pattern = 'TABULATED_SOBOL'
scene.cycles.use_light_tree = False
scene.view_settings.view_transform = 'Filmic'
bpy.context.view_layer.update()

# ---- added for rendering (the .blend has no active camera and no usable light): camera, sun
cam_auto = bpy.data.cameras.new('AutoCamera')
cam_auto.lens = 50.0
cam_auto.sensor_width = 36.0
cam_auto.clip_end = 1000.0
ob_auto_camera = bpy.data.objects.new('AutoCamera', cam_auto)
scene.collection.objects.link(ob_auto_camera)
ob_auto_camera.location = (53.5876, -42.2797, 33.2273)
ob_auto_camera.rotation_euler = (1.09748, -7.21219e-08, 0.694738)
scene.camera = ob_auto_camera
light_auto_sun = bpy.data.lights.new('AutoSun', 'SUN')
light_auto_sun.energy = 3.0
light_auto_sun.angle = 0.0523599
ob_auto_sun = bpy.data.objects.new('AutoSun', light_auto_sun)
scene.collection.objects.link(ob_auto_sun)
ob_auto_sun.rotation_euler = (0.872665, 0.174533, 0.523599)
bpy.context.view_layer.update()

